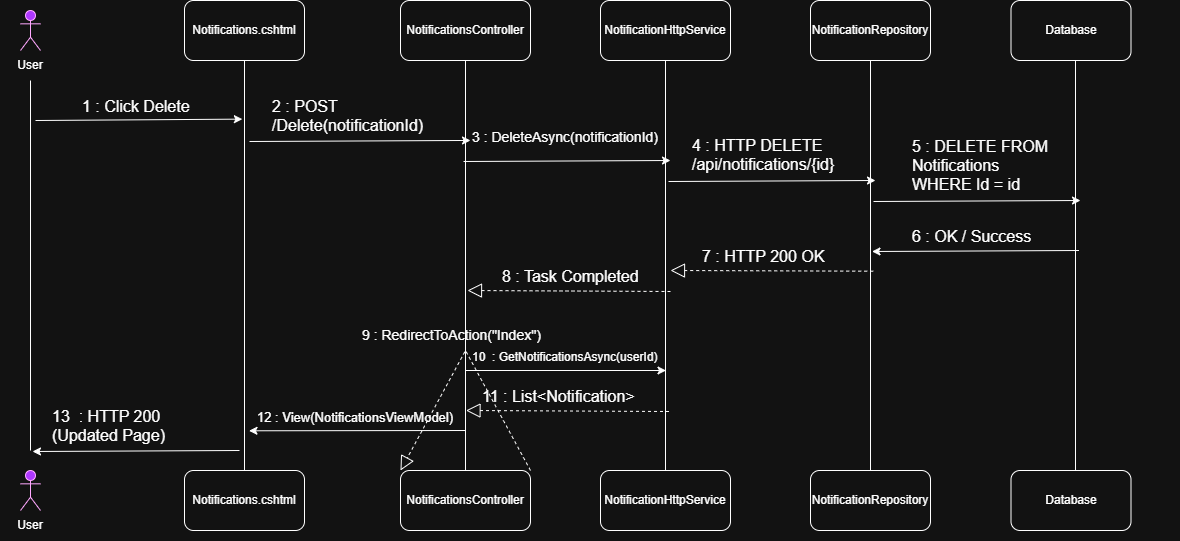

The diagram above was exported from draw.io. Its source (the exported page's mxGraphModel, read from the mxfile embedded in the PNG):
<mxGraphModel dx="1212" dy="628" grid="1" gridSize="10" guides="1" tooltips="1" connect="1" arrows="1" fold="1" page="1" pageScale="1" pageWidth="827" pageHeight="1169" math="0" shadow="0">
  <root>
    <mxCell id="0" />
    <mxCell id="1" parent="0" />
    <mxCell id="tKNybHvG_9-xhwBv_ild-1" parent="1" style="shape=umlActor;verticalLabelPosition=bottom;verticalAlign=top;html=1;fillColor=light-dark(#6A00FF,#AF38FF);fontColor=#ffffff;strokeColor=#6A00FF;" value="Actor" vertex="1">
      <mxGeometry height="40" width="20" x="130" y="40" as="geometry" />
    </mxCell>
    <mxCell id="tKNybHvG_9-xhwBv_ild-2" parent="1" style="text;html=1;whiteSpace=wrap;strokeColor=none;fillColor=none;align=center;verticalAlign=middle;rounded=0;" value="User" vertex="1">
      <mxGeometry height="30" width="60" x="110" y="80" as="geometry" />
    </mxCell>
    <mxCell id="tKNybHvG_9-xhwBv_ild-4" parent="1" style="shape=umlActor;verticalLabelPosition=bottom;verticalAlign=top;html=1;fillColor=light-dark(#6A00FF,#AF38FF);fontColor=#ffffff;strokeColor=#6A00FF;" value="Actor" vertex="1">
      <mxGeometry height="40" width="20" x="130" y="500" as="geometry" />
    </mxCell>
    <mxCell id="tKNybHvG_9-xhwBv_ild-5" parent="1" style="text;html=1;whiteSpace=wrap;strokeColor=none;fillColor=none;align=center;verticalAlign=middle;rounded=0;" value="User" vertex="1">
      <mxGeometry height="30" width="60" x="110" y="540" as="geometry" />
    </mxCell>
    <mxCell id="tKNybHvG_9-xhwBv_ild-6" parent="1" style="line;strokeWidth=1;rotatable=0;dashed=0;labelPosition=right;align=left;verticalAlign=middle;spacingTop=0;spacingLeft=6;points=[];portConstraint=eastwest;flipV=0;legacyAnchorPoints=0;flipH=1;direction=south;" value="" vertex="1">
      <mxGeometry height="370" width="10" x="135" y="110" as="geometry" />
    </mxCell>
    <mxCell id="tKNybHvG_9-xhwBv_ild-7" parent="1" style="rounded=1;whiteSpace=wrap;html=1;" value="Notifications.cshtml" vertex="1">
      <mxGeometry height="60" width="120" x="294" y="30" as="geometry" />
    </mxCell>
    <mxCell id="tKNybHvG_9-xhwBv_ild-8" parent="1" style="rounded=1;whiteSpace=wrap;html=1;" value="NotificationsController" vertex="1">
      <mxGeometry height="60" width="130" x="510" y="30" as="geometry" />
    </mxCell>
    <mxCell id="tKNybHvG_9-xhwBv_ild-9" parent="1" style="rounded=1;whiteSpace=wrap;html=1;" value="NotificationHttpService" vertex="1">
      <mxGeometry height="60" width="130" x="710" y="30" as="geometry" />
    </mxCell>
    <mxCell id="tKNybHvG_9-xhwBv_ild-10" parent="1" style="rounded=1;whiteSpace=wrap;html=1;" value="NotificationRepository" vertex="1">
      <mxGeometry height="60" width="120" x="920" y="30" as="geometry" />
    </mxCell>
    <mxCell id="tKNybHvG_9-xhwBv_ild-11" parent="1" style="rounded=1;whiteSpace=wrap;html=1;" value="Database" vertex="1">
      <mxGeometry height="60" width="120" x="1120.5" y="30" as="geometry" />
    </mxCell>
    <mxCell id="tKNybHvG_9-xhwBv_ild-22" parent="1" style="rounded=1;whiteSpace=wrap;html=1;" value="Notifications.cshtml" vertex="1">
      <mxGeometry height="60" width="120" x="294" y="500" as="geometry" />
    </mxCell>
    <mxCell id="tKNybHvG_9-xhwBv_ild-23" parent="1" style="rounded=1;whiteSpace=wrap;html=1;" value="NotificationsController" vertex="1">
      <mxGeometry height="60" width="130" x="510" y="500" as="geometry" />
    </mxCell>
    <mxCell id="tKNybHvG_9-xhwBv_ild-24" parent="1" style="rounded=1;whiteSpace=wrap;html=1;" value="NotificationHttpService" vertex="1">
      <mxGeometry height="60" width="130" x="710" y="500" as="geometry" />
    </mxCell>
    <mxCell id="tKNybHvG_9-xhwBv_ild-25" parent="1" style="rounded=1;whiteSpace=wrap;html=1;" value="NotificationRepository" vertex="1">
      <mxGeometry height="60" width="120" x="920" y="500" as="geometry" />
    </mxCell>
    <mxCell id="tKNybHvG_9-xhwBv_ild-26" parent="1" style="rounded=1;whiteSpace=wrap;html=1;" value="Database" vertex="1">
      <mxGeometry height="60" width="120" x="1120.5" y="500" as="geometry" />
    </mxCell>
    <mxCell id="tKNybHvG_9-xhwBv_ild-27" parent="1" style="line;strokeWidth=1;rotatable=0;dashed=0;labelPosition=right;align=left;verticalAlign=middle;spacingTop=0;spacingLeft=6;points=[];portConstraint=eastwest;flipV=0;legacyAnchorPoints=0;flipH=1;direction=south;" value="" vertex="1">
      <mxGeometry height="410" width="10" x="349" y="90" as="geometry" />
    </mxCell>
    <mxCell id="tKNybHvG_9-xhwBv_ild-28" parent="1" style="line;strokeWidth=1;rotatable=0;dashed=0;labelPosition=right;align=left;verticalAlign=middle;spacingTop=0;spacingLeft=6;points=[];portConstraint=eastwest;flipV=0;legacyAnchorPoints=0;flipH=1;direction=south;" value="" vertex="1">
      <mxGeometry height="410" width="10" x="570" y="90" as="geometry" />
    </mxCell>
    <mxCell id="tKNybHvG_9-xhwBv_ild-29" parent="1" style="line;strokeWidth=1;rotatable=0;dashed=0;labelPosition=right;align=left;verticalAlign=middle;spacingTop=0;spacingLeft=6;points=[];portConstraint=eastwest;flipV=0;legacyAnchorPoints=0;flipH=1;direction=south;" value="" vertex="1">
      <mxGeometry height="410" width="10" x="770" y="90" as="geometry" />
    </mxCell>
    <mxCell id="tKNybHvG_9-xhwBv_ild-30" parent="1" style="line;strokeWidth=1;rotatable=0;dashed=0;labelPosition=right;align=left;verticalAlign=middle;spacingTop=0;spacingLeft=6;points=[];portConstraint=eastwest;flipV=0;legacyAnchorPoints=0;flipH=1;direction=south;" value="" vertex="1">
      <mxGeometry height="410" width="10" x="975" y="90" as="geometry" />
    </mxCell>
    <mxCell id="tKNybHvG_9-xhwBv_ild-31" parent="1" style="line;strokeWidth=1;rotatable=0;dashed=0;labelPosition=right;align=left;verticalAlign=middle;spacingTop=0;spacingLeft=6;points=[];portConstraint=eastwest;flipV=0;legacyAnchorPoints=0;flipH=1;direction=south;" value="" vertex="1">
      <mxGeometry height="410" width="10" x="1180" y="90" as="geometry" />
    </mxCell>
    <mxCell id="tKNybHvG_9-xhwBv_ild-32" edge="1" parent="1" style="endArrow=classic;html=1;rounded=0;entryX=0.143;entryY=0.286;entryDx=0;entryDy=0;entryPerimeter=0;" target="tKNybHvG_9-xhwBv_ild-27" value="">
      <mxGeometry height="50" relative="1" width="50" as="geometry">
        <mxPoint x="145" y="150" as="sourcePoint" />
        <mxPoint x="255" y="150" as="targetPoint" />
      </mxGeometry>
    </mxCell>
    <UserObject label="&#10;4 : HTTP DELETE &#10;/api/notifications/{id}&#10;&#10;" link="&lt;span style=&quot;color: rgb(255, 255, 255); font-family: Helvetica; font-size: 12px; font-style: normal; font-variant-ligatures: normal; font-variant-caps: normal; font-weight: 400; letter-spacing: normal; orphans: 2; text-align: center; text-indent: 0px; text-transform: none; widows: 2; word-spacing: 0px; -webkit-text-stroke-width: 0px; white-space: normal; background-color: rgb(27, 29, 30); text-decoration-thickness: initial; text-decoration-style: initial; text-decoration-color: initial; display: inline !important; float: none;&quot;&gt;Notifications.cshtml&lt;/span&gt;" id="tKNybHvG_9-xhwBv_ild-34">
      <mxCell parent="1" style="text;fontColor=default;fontSize=16;" vertex="1">
        <mxGeometry height="60" width="110" x="800" y="140" as="geometry" />
      </mxCell>
    </UserObject>
    <mxCell id="tKNybHvG_9-xhwBv_ild-36" parent="1" style="text;whiteSpace=wrap;html=1;fontSize=16;" value="2 : POST /Delete(notificationId)" vertex="1">
      <mxGeometry height="40" width="180" x="380" y="120" as="geometry" />
    </mxCell>
    <mxCell id="tKNybHvG_9-xhwBv_ild-37" edge="1" parent="1" style="endArrow=classic;html=1;rounded=0;entryX=0.195;entryY=1;entryDx=0;entryDy=0;entryPerimeter=0;" target="tKNybHvG_9-xhwBv_ild-28" value="">
      <mxGeometry height="50" relative="1" width="50" as="geometry">
        <mxPoint x="359" y="171" as="sourcePoint" />
        <mxPoint x="566" y="170" as="targetPoint" />
      </mxGeometry>
    </mxCell>
    <mxCell id="tKNybHvG_9-xhwBv_ild-38" edge="1" parent="1" style="endArrow=classic;html=1;rounded=0;entryX=0.143;entryY=0.286;entryDx=0;entryDy=0;entryPerimeter=0;" value="">
      <mxGeometry height="50" relative="1" width="50" as="geometry">
        <mxPoint x="573" y="191" as="sourcePoint" />
        <mxPoint x="780" y="190" as="targetPoint" />
      </mxGeometry>
    </mxCell>
    <mxCell id="tKNybHvG_9-xhwBv_ild-39" edge="1" parent="1" style="endArrow=classic;html=1;rounded=0;entryX=0.143;entryY=0.286;entryDx=0;entryDy=0;entryPerimeter=0;" value="">
      <mxGeometry height="50" relative="1" width="50" as="geometry">
        <mxPoint x="778" y="211" as="sourcePoint" />
        <mxPoint x="985" y="210" as="targetPoint" />
      </mxGeometry>
    </mxCell>
    <mxCell id="tKNybHvG_9-xhwBv_ild-40" edge="1" parent="1" style="endArrow=classic;html=1;rounded=0;" value="">
      <mxGeometry height="50" relative="1" width="50" as="geometry">
        <mxPoint x="983" y="231" as="sourcePoint" />
        <mxPoint x="1190" y="230" as="targetPoint" />
      </mxGeometry>
    </mxCell>
    <mxCell id="tKNybHvG_9-xhwBv_ild-41" edge="1" parent="1" style="endArrow=classic;html=1;rounded=0;entryX=0.143;entryY=0.286;entryDx=0;entryDy=0;entryPerimeter=0;" value="">
      <mxGeometry height="50" relative="1" width="50" as="geometry">
        <mxPoint x="1188.5" y="280" as="sourcePoint" />
        <mxPoint x="981.5" y="281" as="targetPoint" />
      </mxGeometry>
    </mxCell>
    <mxCell id="tKNybHvG_9-xhwBv_ild-46" edge="1" parent="1" style="endArrow=classic;html=1;rounded=0;entryX=0.143;entryY=0.286;entryDx=0;entryDy=0;entryPerimeter=0;" value="">
      <mxGeometry height="50" relative="1" width="50" as="geometry">
        <mxPoint x="349" y="480" as="sourcePoint" />
        <mxPoint x="142" y="481" as="targetPoint" />
      </mxGeometry>
    </mxCell>
    <mxCell id="tKNybHvG_9-xhwBv_ild-47" parent="1" style="text;whiteSpace=wrap;html=1;fontSize=16;" value="&lt;font style=&quot;font-size: 14px;&quot;&gt;3 : DeleteAsync(notificationId)&lt;/font&gt;" vertex="1">
      <mxGeometry height="40" width="190" x="580" y="150" as="geometry" />
    </mxCell>
    <mxCell id="tKNybHvG_9-xhwBv_ild-48" parent="1" style="text;whiteSpace=wrap;html=1;fontSize=16;" value="5 : DELETE FROM&lt;div&gt;Notifications&lt;/div&gt;&lt;div&gt;WHERE Id = id&lt;/div&gt;" vertex="1">
      <mxGeometry height="40" width="270" x="1020" y="160" as="geometry" />
    </mxCell>
    <mxCell id="tKNybHvG_9-xhwBv_ild-49" parent="1" style="text;whiteSpace=wrap;html=1;fontSize=16;" value="6 : OK / Success" vertex="1">
      <mxGeometry height="40" width="130" x="1020" y="250" as="geometry" />
    </mxCell>
    <mxCell id="tKNybHvG_9-xhwBv_ild-52" edge="1" parent="1" style="endArrow=block;dashed=1;endFill=0;endSize=12;html=1;rounded=0;exitX=0.709;exitY=0.771;exitDx=0;exitDy=0;exitPerimeter=0;" value="">
      <mxGeometry relative="1" width="160" as="geometry">
        <mxPoint x="982.7099999999996" y="300.6899999999998" as="sourcePoint" />
        <mxPoint x="780" y="300" as="targetPoint" />
      </mxGeometry>
    </mxCell>
    <mxCell id="tKNybHvG_9-xhwBv_ild-53" edge="1" parent="1" style="endArrow=block;dashed=1;endFill=0;endSize=12;html=1;rounded=0;exitX=0.709;exitY=0.771;exitDx=0;exitDy=0;exitPerimeter=0;" value="">
      <mxGeometry relative="1" width="160" as="geometry">
        <mxPoint x="780" y="321" as="sourcePoint" />
        <mxPoint x="577" y="320" as="targetPoint" />
      </mxGeometry>
    </mxCell>
    <mxCell id="tKNybHvG_9-xhwBv_ild-54" edge="1" parent="1" source="tKNybHvG_9-xhwBv_ild-23" style="endArrow=block;dashed=1;endFill=0;endSize=12;html=1;rounded=0;exitX=1;exitY=0;exitDx=0;exitDy=0;entryX=0;entryY=0;entryDx=0;entryDy=0;" target="tKNybHvG_9-xhwBv_ild-23" value="">
      <mxGeometry relative="1" width="160" as="geometry">
        <Array as="points">
          <mxPoint x="575" y="380" />
        </Array>
        <mxPoint x="562" y="431" as="sourcePoint" />
        <mxPoint x="359" y="430" as="targetPoint" />
      </mxGeometry>
    </mxCell>
    <mxCell id="tKNybHvG_9-xhwBv_ild-55" parent="1" style="text;whiteSpace=wrap;html=1;fontSize=16;" value="7 : HTTP 200 OK" vertex="1">
      <mxGeometry height="40" width="143" x="810" y="270" as="geometry" />
    </mxCell>
    <mxCell id="tKNybHvG_9-xhwBv_ild-56" parent="1" style="text;whiteSpace=wrap;html=1;fontSize=16;" value="8 : Task Completed" vertex="1">
      <mxGeometry height="40" width="140" x="610" y="290" as="geometry" />
    </mxCell>
    <mxCell id="tKNybHvG_9-xhwBv_ild-57" parent="1" style="text;whiteSpace=wrap;html=1;fontSize=14;" value="9 : RedirectToAction(&quot;Index&quot;)" vertex="1">
      <mxGeometry height="40" width="210" x="470" y="350" as="geometry" />
    </mxCell>
    <mxCell id="tKNybHvG_9-xhwBv_ild-59" parent="1" style="text;whiteSpace=wrap;html=1;fontSize=16;" value="1 : Click Delete" vertex="1">
      <mxGeometry height="40" width="180" x="190" y="120" as="geometry" />
    </mxCell>
    <mxCell id="tKNybHvG_9-xhwBv_ild-63" parent="1" style="text;whiteSpace=wrap;html=1;fontSize=15;" value="&lt;font style=&quot;font-size: 12px;&quot;&gt;10&amp;nbsp; : GetNotificationsAsync(userId)&lt;/font&gt;" vertex="1">
      <mxGeometry height="40" width="200" x="580" y="370" as="geometry" />
    </mxCell>
    <mxCell id="tKNybHvG_9-xhwBv_ild-64" parent="1" style="text;whiteSpace=wrap;html=1;fontSize=16;" value="11 : List&amp;lt;Notification&amp;gt;" vertex="1">
      <mxGeometry height="40" width="160" x="590" y="410" as="geometry" />
    </mxCell>
    <mxCell id="tKNybHvG_9-xhwBv_ild-65" edge="1" parent="1" style="endArrow=block;dashed=1;endFill=0;endSize=12;html=1;rounded=0;exitX=0.709;exitY=0.771;exitDx=0;exitDy=0;exitPerimeter=0;" value="">
      <mxGeometry relative="1" width="160" as="geometry">
        <mxPoint x="778.5" y="441" as="sourcePoint" />
        <mxPoint x="575.5" y="440" as="targetPoint" />
      </mxGeometry>
    </mxCell>
    <mxCell id="tKNybHvG_9-xhwBv_ild-66" edge="1" parent="1" style="endArrow=classic;html=1;rounded=0;entryX=1;entryY=1;entryDx=0;entryDy=0;" value="">
      <mxGeometry height="50" relative="1" width="50" as="geometry">
        <mxPoint x="575.5" y="400" as="sourcePoint" />
        <mxPoint x="775.5" y="400" as="targetPoint" />
      </mxGeometry>
    </mxCell>
    <mxCell id="tKNybHvG_9-xhwBv_ild-67" parent="1" style="text;whiteSpace=wrap;html=1;fontSize=16;" value="&lt;font style=&quot;font-size: 13px;&quot;&gt;12 : View(NotificationsViewModel)&lt;/font&gt;" vertex="1">
      <mxGeometry height="40" width="211" x="364.5" y="430" as="geometry" />
    </mxCell>
    <mxCell id="tKNybHvG_9-xhwBv_ild-68" edge="1" parent="1" style="endArrow=classic;html=1;rounded=0;entryX=0.143;entryY=0.286;entryDx=0;entryDy=0;entryPerimeter=0;" value="">
      <mxGeometry height="50" relative="1" width="50" as="geometry">
        <mxPoint x="575.5" y="460" as="sourcePoint" />
        <mxPoint x="358.5" y="460.29" as="targetPoint" />
      </mxGeometry>
    </mxCell>
    <mxCell id="tKNybHvG_9-xhwBv_ild-69" parent="1" style="text;whiteSpace=wrap;html=1;fontSize=16;" value="13&amp;nbsp; : HTTP 200 (Updated Page)" vertex="1">
      <mxGeometry height="40" width="180" x="160" y="430" as="geometry" />
    </mxCell>
  </root>
</mxGraphModel>